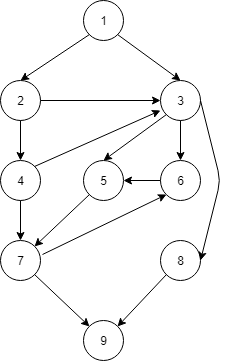

The diagram above was exported from draw.io. Its source (the exported page's mxGraphModel, read from the mxfile embedded in the PNG):
<mxGraphModel dx="1010" dy="592" grid="1" gridSize="10" guides="1" tooltips="1" connect="1" arrows="1" fold="1" page="1" pageScale="1" pageWidth="827" pageHeight="1169" math="0" shadow="0">
  <root>
    <mxCell id="0" />
    <mxCell id="1" parent="0" />
    <mxCell id="DhA3PJIXQy4zTmJ5rf0V-1" value="1" style="ellipse;whiteSpace=wrap;html=1;aspect=fixed;" vertex="1" parent="1">
      <mxGeometry x="363" y="80" width="40" height="40" as="geometry" />
    </mxCell>
    <mxCell id="DhA3PJIXQy4zTmJ5rf0V-2" value="2" style="ellipse;whiteSpace=wrap;html=1;aspect=fixed;" vertex="1" parent="1">
      <mxGeometry x="280" y="160" width="40" height="40" as="geometry" />
    </mxCell>
    <mxCell id="DhA3PJIXQy4zTmJ5rf0V-3" value="3" style="ellipse;whiteSpace=wrap;html=1;aspect=fixed;" vertex="1" parent="1">
      <mxGeometry x="440" y="160" width="40" height="40" as="geometry" />
    </mxCell>
    <mxCell id="DhA3PJIXQy4zTmJ5rf0V-4" value="" style="endArrow=classic;html=1;exitX=0;exitY=1;exitDx=0;exitDy=0;entryX=0.5;entryY=0;entryDx=0;entryDy=0;" edge="1" parent="1" source="DhA3PJIXQy4zTmJ5rf0V-1" target="DhA3PJIXQy4zTmJ5rf0V-2">
      <mxGeometry width="50" height="50" relative="1" as="geometry">
        <mxPoint x="230" y="340" as="sourcePoint" />
        <mxPoint x="280" y="290" as="targetPoint" />
      </mxGeometry>
    </mxCell>
    <mxCell id="DhA3PJIXQy4zTmJ5rf0V-5" value="" style="endArrow=classic;html=1;exitX=1;exitY=1;exitDx=0;exitDy=0;entryX=0.5;entryY=0;entryDx=0;entryDy=0;" edge="1" parent="1" source="DhA3PJIXQy4zTmJ5rf0V-1" target="DhA3PJIXQy4zTmJ5rf0V-3">
      <mxGeometry width="50" height="50" relative="1" as="geometry">
        <mxPoint x="379" y="124" as="sourcePoint" />
        <mxPoint x="340" y="170" as="targetPoint" />
      </mxGeometry>
    </mxCell>
    <mxCell id="DhA3PJIXQy4zTmJ5rf0V-6" value="4" style="ellipse;whiteSpace=wrap;html=1;aspect=fixed;" vertex="1" parent="1">
      <mxGeometry x="280" y="240" width="40" height="40" as="geometry" />
    </mxCell>
    <mxCell id="DhA3PJIXQy4zTmJ5rf0V-7" value="5" style="ellipse;whiteSpace=wrap;html=1;aspect=fixed;" vertex="1" parent="1">
      <mxGeometry x="363" y="240" width="40" height="40" as="geometry" />
    </mxCell>
    <mxCell id="DhA3PJIXQy4zTmJ5rf0V-9" value="" style="endArrow=classic;html=1;exitX=1;exitY=0.5;exitDx=0;exitDy=0;entryX=0;entryY=0.5;entryDx=0;entryDy=0;" edge="1" parent="1" source="DhA3PJIXQy4zTmJ5rf0V-2" target="DhA3PJIXQy4zTmJ5rf0V-3">
      <mxGeometry width="50" height="50" relative="1" as="geometry">
        <mxPoint x="320" y="390" as="sourcePoint" />
        <mxPoint x="370" y="340" as="targetPoint" />
      </mxGeometry>
    </mxCell>
    <mxCell id="DhA3PJIXQy4zTmJ5rf0V-14" value="6" style="ellipse;whiteSpace=wrap;html=1;aspect=fixed;" vertex="1" parent="1">
      <mxGeometry x="440" y="240" width="40" height="40" as="geometry" />
    </mxCell>
    <mxCell id="DhA3PJIXQy4zTmJ5rf0V-15" value="7" style="ellipse;whiteSpace=wrap;html=1;aspect=fixed;" vertex="1" parent="1">
      <mxGeometry x="280" y="320" width="40" height="40" as="geometry" />
    </mxCell>
    <mxCell id="DhA3PJIXQy4zTmJ5rf0V-16" value="8" style="ellipse;whiteSpace=wrap;html=1;aspect=fixed;" vertex="1" parent="1">
      <mxGeometry x="440" y="320" width="40" height="40" as="geometry" />
    </mxCell>
    <mxCell id="DhA3PJIXQy4zTmJ5rf0V-17" value="9" style="ellipse;whiteSpace=wrap;html=1;aspect=fixed;" vertex="1" parent="1">
      <mxGeometry x="363" y="400" width="40" height="40" as="geometry" />
    </mxCell>
    <mxCell id="DhA3PJIXQy4zTmJ5rf0V-18" value="" style="endArrow=classic;html=1;exitX=0.5;exitY=1;exitDx=0;exitDy=0;entryX=0.5;entryY=0;entryDx=0;entryDy=0;" edge="1" parent="1" source="DhA3PJIXQy4zTmJ5rf0V-2" target="DhA3PJIXQy4zTmJ5rf0V-6">
      <mxGeometry width="50" height="50" relative="1" as="geometry">
        <mxPoint x="190" y="400" as="sourcePoint" />
        <mxPoint x="240" y="350" as="targetPoint" />
      </mxGeometry>
    </mxCell>
    <mxCell id="DhA3PJIXQy4zTmJ5rf0V-19" value="" style="endArrow=classic;html=1;exitX=0;exitY=1;exitDx=0;exitDy=0;entryX=0.5;entryY=0;entryDx=0;entryDy=0;" edge="1" parent="1" source="DhA3PJIXQy4zTmJ5rf0V-3" target="DhA3PJIXQy4zTmJ5rf0V-7">
      <mxGeometry width="50" height="50" relative="1" as="geometry">
        <mxPoint x="220" y="460" as="sourcePoint" />
        <mxPoint x="270" y="410" as="targetPoint" />
      </mxGeometry>
    </mxCell>
    <mxCell id="DhA3PJIXQy4zTmJ5rf0V-20" value="" style="endArrow=classic;html=1;exitX=0.5;exitY=1;exitDx=0;exitDy=0;entryX=0.5;entryY=0;entryDx=0;entryDy=0;" edge="1" parent="1" source="DhA3PJIXQy4zTmJ5rf0V-3" target="DhA3PJIXQy4zTmJ5rf0V-14">
      <mxGeometry width="50" height="50" relative="1" as="geometry">
        <mxPoint x="280" y="440" as="sourcePoint" />
        <mxPoint x="330" y="390" as="targetPoint" />
      </mxGeometry>
    </mxCell>
    <mxCell id="DhA3PJIXQy4zTmJ5rf0V-21" value="" style="endArrow=classic;html=1;exitX=1;exitY=0.5;exitDx=0;exitDy=0;entryX=1;entryY=0.5;entryDx=0;entryDy=0;" edge="1" parent="1" source="DhA3PJIXQy4zTmJ5rf0V-3" target="DhA3PJIXQy4zTmJ5rf0V-16">
      <mxGeometry width="50" height="50" relative="1" as="geometry">
        <mxPoint x="580" y="270" as="sourcePoint" />
        <mxPoint x="530" y="340" as="targetPoint" />
        <Array as="points">
          <mxPoint x="500" y="260" />
        </Array>
      </mxGeometry>
    </mxCell>
    <mxCell id="DhA3PJIXQy4zTmJ5rf0V-22" value="" style="endArrow=classic;html=1;exitX=1;exitY=0;exitDx=0;exitDy=0;entryX=-0.01;entryY=0.745;entryDx=0;entryDy=0;entryPerimeter=0;" edge="1" parent="1" source="DhA3PJIXQy4zTmJ5rf0V-6" target="DhA3PJIXQy4zTmJ5rf0V-3">
      <mxGeometry width="50" height="50" relative="1" as="geometry">
        <mxPoint x="290" y="480" as="sourcePoint" />
        <mxPoint x="340" y="430" as="targetPoint" />
      </mxGeometry>
    </mxCell>
    <mxCell id="DhA3PJIXQy4zTmJ5rf0V-23" value="" style="endArrow=classic;html=1;exitX=0.5;exitY=1;exitDx=0;exitDy=0;entryX=0.5;entryY=0;entryDx=0;entryDy=0;" edge="1" parent="1" source="DhA3PJIXQy4zTmJ5rf0V-6" target="DhA3PJIXQy4zTmJ5rf0V-15">
      <mxGeometry width="50" height="50" relative="1" as="geometry">
        <mxPoint x="170" y="410" as="sourcePoint" />
        <mxPoint x="220" y="360" as="targetPoint" />
      </mxGeometry>
    </mxCell>
    <mxCell id="DhA3PJIXQy4zTmJ5rf0V-24" value="" style="endArrow=classic;html=1;exitX=0;exitY=1;exitDx=0;exitDy=0;entryX=1;entryY=0;entryDx=0;entryDy=0;" edge="1" parent="1" source="DhA3PJIXQy4zTmJ5rf0V-7" target="DhA3PJIXQy4zTmJ5rf0V-15">
      <mxGeometry width="50" height="50" relative="1" as="geometry">
        <mxPoint x="230" y="480" as="sourcePoint" />
        <mxPoint x="280" y="430" as="targetPoint" />
      </mxGeometry>
    </mxCell>
    <mxCell id="DhA3PJIXQy4zTmJ5rf0V-25" value="" style="endArrow=classic;html=1;exitX=0;exitY=0.5;exitDx=0;exitDy=0;entryX=1;entryY=0.5;entryDx=0;entryDy=0;" edge="1" parent="1" source="DhA3PJIXQy4zTmJ5rf0V-14" target="DhA3PJIXQy4zTmJ5rf0V-7">
      <mxGeometry width="50" height="50" relative="1" as="geometry">
        <mxPoint x="270" y="490" as="sourcePoint" />
        <mxPoint x="320" y="440" as="targetPoint" />
      </mxGeometry>
    </mxCell>
    <mxCell id="DhA3PJIXQy4zTmJ5rf0V-26" value="" style="endArrow=classic;html=1;exitX=1.05;exitY=0.345;exitDx=0;exitDy=0;exitPerimeter=0;entryX=0;entryY=1;entryDx=0;entryDy=0;" edge="1" parent="1" source="DhA3PJIXQy4zTmJ5rf0V-15" target="DhA3PJIXQy4zTmJ5rf0V-14">
      <mxGeometry width="50" height="50" relative="1" as="geometry">
        <mxPoint x="210" y="470" as="sourcePoint" />
        <mxPoint x="260" y="420" as="targetPoint" />
      </mxGeometry>
    </mxCell>
    <mxCell id="DhA3PJIXQy4zTmJ5rf0V-27" value="" style="endArrow=classic;html=1;exitX=1;exitY=1;exitDx=0;exitDy=0;entryX=0;entryY=0;entryDx=0;entryDy=0;" edge="1" parent="1" source="DhA3PJIXQy4zTmJ5rf0V-15" target="DhA3PJIXQy4zTmJ5rf0V-17">
      <mxGeometry width="50" height="50" relative="1" as="geometry">
        <mxPoint x="210" y="500" as="sourcePoint" />
        <mxPoint x="260" y="450" as="targetPoint" />
      </mxGeometry>
    </mxCell>
    <mxCell id="DhA3PJIXQy4zTmJ5rf0V-28" value="" style="endArrow=classic;html=1;exitX=0;exitY=1;exitDx=0;exitDy=0;entryX=1;entryY=0;entryDx=0;entryDy=0;" edge="1" parent="1" source="DhA3PJIXQy4zTmJ5rf0V-16" target="DhA3PJIXQy4zTmJ5rf0V-17">
      <mxGeometry width="50" height="50" relative="1" as="geometry">
        <mxPoint x="440" y="500" as="sourcePoint" />
        <mxPoint x="490" y="450" as="targetPoint" />
      </mxGeometry>
    </mxCell>
  </root>
</mxGraphModel>